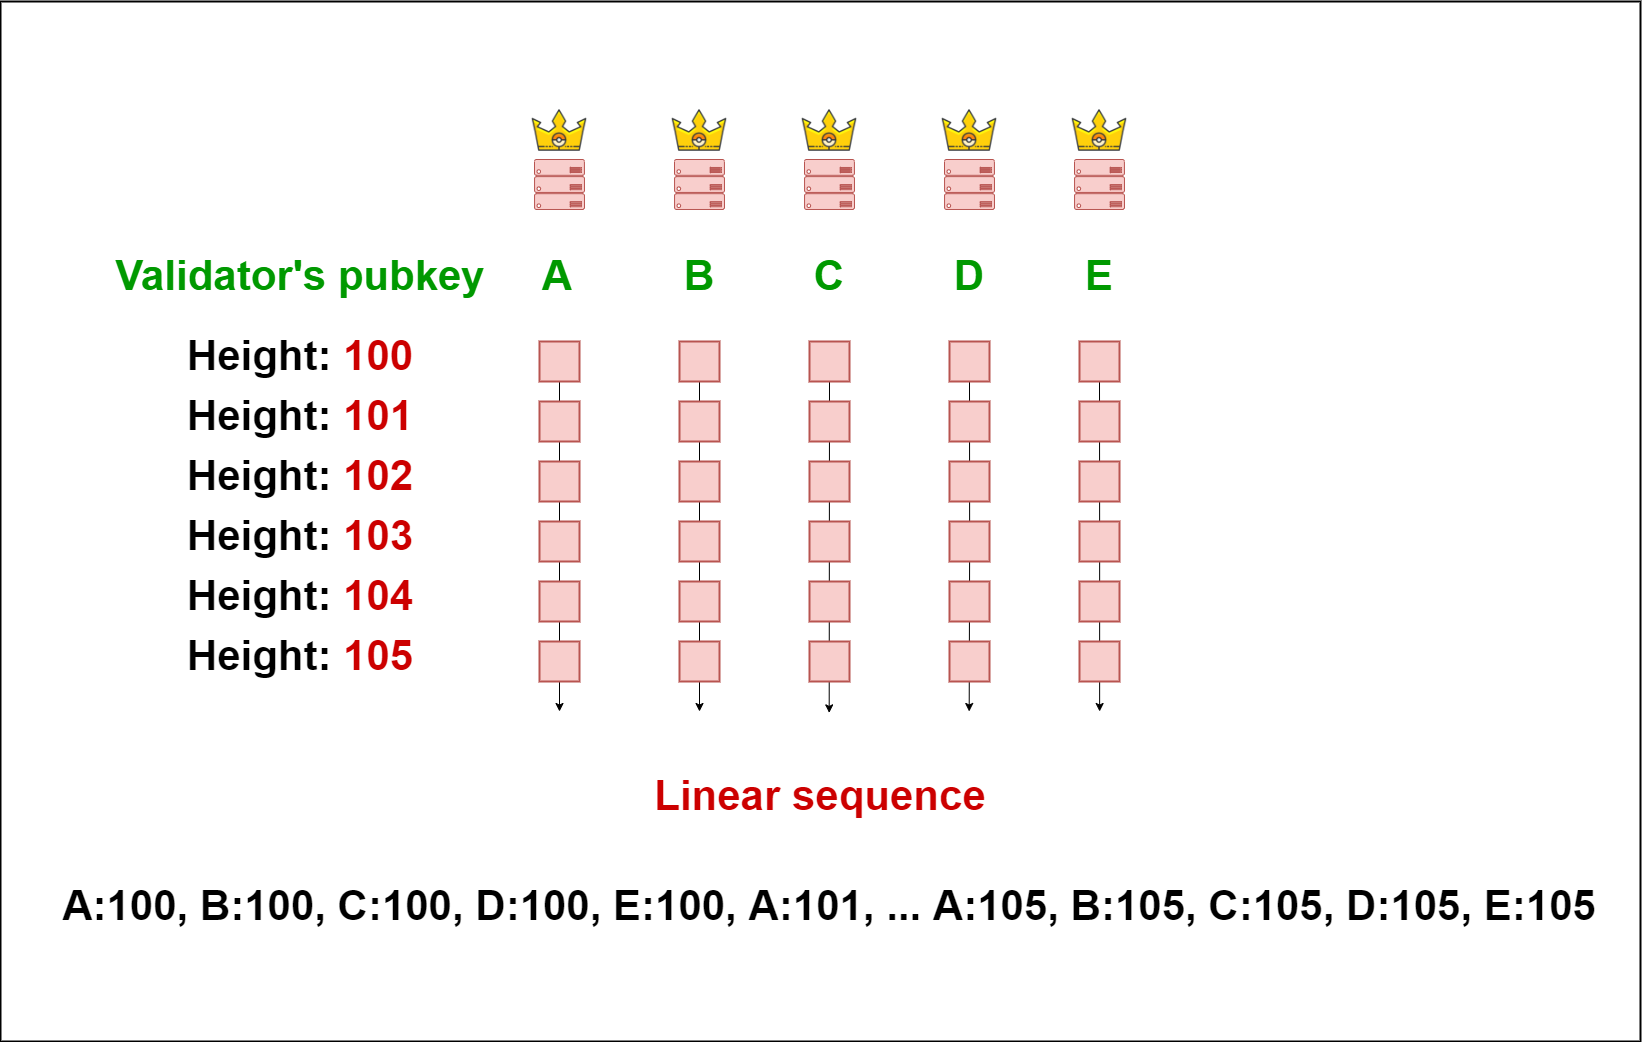

The diagram above was exported from draw.io. Its source (the exported page's mxGraphModel, read from the mxfile embedded in the PNG):
<mxGraphModel dx="4620" dy="2800" grid="1" gridSize="10" guides="1" tooltips="1" connect="1" arrows="1" fold="1" page="1" pageScale="1" pageWidth="827" pageHeight="1169" math="0" shadow="0">
  <root>
    <mxCell id="0" />
    <mxCell id="1" parent="0" />
    <mxCell id="MVNz7S7CtEIFXepMhcA8-156" value="" style="rounded=0;whiteSpace=wrap;html=1;fontSize=15;strokeWidth=2;" parent="1" vertex="1">
      <mxGeometry x="-840" y="-730" width="1640" height="1040" as="geometry" />
    </mxCell>
    <mxCell id="MVNz7S7CtEIFXepMhcA8-55" value="" style="sketch=0;aspect=fixed;pointerEvents=1;shadow=0;dashed=0;html=1;strokeColor=#b85450;labelPosition=center;verticalLabelPosition=bottom;verticalAlign=top;align=center;fillColor=#f8cecc;shape=mxgraph.azure.server_rack;fontSize=22;" parent="1" vertex="1">
      <mxGeometry x="-306" y="-572" width="50" height="50" as="geometry" />
    </mxCell>
    <mxCell id="MVNz7S7CtEIFXepMhcA8-56" value="" style="sketch=0;aspect=fixed;pointerEvents=1;shadow=0;dashed=0;html=1;strokeColor=#b85450;labelPosition=center;verticalLabelPosition=bottom;verticalAlign=top;align=center;fillColor=#f8cecc;shape=mxgraph.azure.server_rack;fontSize=22;" parent="1" vertex="1">
      <mxGeometry x="-166" y="-572" width="50" height="50" as="geometry" />
    </mxCell>
    <mxCell id="MVNz7S7CtEIFXepMhcA8-67" value="" style="shape=image;html=1;verticalAlign=top;verticalLabelPosition=bottom;labelBackgroundColor=#ffffff;imageAspect=0;aspect=fixed;image=https://cdn0.iconfinder.com/data/icons/pokemon-go-vol-1/135/_Crown-128.png;fontSize=22;fontColor=#CC0000;" parent="1" vertex="1">
      <mxGeometry x="-170" y="-630" width="58" height="58" as="geometry" />
    </mxCell>
    <mxCell id="MVNz7S7CtEIFXepMhcA8-68" value="" style="shape=image;html=1;verticalAlign=top;verticalLabelPosition=bottom;labelBackgroundColor=#ffffff;imageAspect=0;aspect=fixed;image=https://cdn0.iconfinder.com/data/icons/pokemon-go-vol-1/135/_Crown-128.png;fontSize=22;fontColor=#CC0000;" parent="1" vertex="1">
      <mxGeometry x="-310" y="-630" width="58" height="58" as="geometry" />
    </mxCell>
    <mxCell id="MVNz7S7CtEIFXepMhcA8-70" value="" style="sketch=0;aspect=fixed;pointerEvents=1;shadow=0;dashed=0;html=1;strokeColor=#b85450;labelPosition=center;verticalLabelPosition=bottom;verticalAlign=top;align=center;fillColor=#f8cecc;shape=mxgraph.azure.server_rack;fontSize=22;" parent="1" vertex="1">
      <mxGeometry x="-36" y="-572" width="50" height="50" as="geometry" />
    </mxCell>
    <mxCell id="MVNz7S7CtEIFXepMhcA8-71" value="" style="shape=image;html=1;verticalAlign=top;verticalLabelPosition=bottom;labelBackgroundColor=#ffffff;imageAspect=0;aspect=fixed;image=https://cdn0.iconfinder.com/data/icons/pokemon-go-vol-1/135/_Crown-128.png;fontSize=22;fontColor=#CC0000;" parent="1" vertex="1">
      <mxGeometry x="-40" y="-630" width="58" height="58" as="geometry" />
    </mxCell>
    <mxCell id="MVNz7S7CtEIFXepMhcA8-72" value="" style="sketch=0;aspect=fixed;pointerEvents=1;shadow=0;dashed=0;html=1;strokeColor=#b85450;labelPosition=center;verticalLabelPosition=bottom;verticalAlign=top;align=center;fillColor=#f8cecc;shape=mxgraph.azure.server_rack;fontSize=22;" parent="1" vertex="1">
      <mxGeometry x="104" y="-572" width="50" height="50" as="geometry" />
    </mxCell>
    <mxCell id="MVNz7S7CtEIFXepMhcA8-73" value="" style="shape=image;html=1;verticalAlign=top;verticalLabelPosition=bottom;labelBackgroundColor=#ffffff;imageAspect=0;aspect=fixed;image=https://cdn0.iconfinder.com/data/icons/pokemon-go-vol-1/135/_Crown-128.png;fontSize=22;fontColor=#CC0000;" parent="1" vertex="1">
      <mxGeometry x="100" y="-630" width="58" height="58" as="geometry" />
    </mxCell>
    <mxCell id="MVNz7S7CtEIFXepMhcA8-74" value="" style="sketch=0;aspect=fixed;pointerEvents=1;shadow=0;dashed=0;html=1;strokeColor=#b85450;labelPosition=center;verticalLabelPosition=bottom;verticalAlign=top;align=center;fillColor=#f8cecc;shape=mxgraph.azure.server_rack;fontSize=22;" parent="1" vertex="1">
      <mxGeometry x="234" y="-572" width="50" height="50" as="geometry" />
    </mxCell>
    <mxCell id="MVNz7S7CtEIFXepMhcA8-75" value="" style="shape=image;html=1;verticalAlign=top;verticalLabelPosition=bottom;labelBackgroundColor=#ffffff;imageAspect=0;aspect=fixed;image=https://cdn0.iconfinder.com/data/icons/pokemon-go-vol-1/135/_Crown-128.png;fontSize=22;fontColor=#CC0000;" parent="1" vertex="1">
      <mxGeometry x="230" y="-630" width="58" height="58" as="geometry" />
    </mxCell>
    <mxCell id="MVNz7S7CtEIFXepMhcA8-143" style="edgeStyle=orthogonalEdgeStyle;rounded=0;orthogonalLoop=1;jettySize=auto;html=1;exitX=0.5;exitY=1;exitDx=0;exitDy=0;fontSize=15;" parent="1" source="MVNz7S7CtEIFXepMhcA8-78" edge="1">
      <mxGeometry relative="1" as="geometry">
        <mxPoint x="-281" y="-20" as="targetPoint" />
      </mxGeometry>
    </mxCell>
    <mxCell id="MVNz7S7CtEIFXepMhcA8-78" value="" style="rounded=0;whiteSpace=wrap;html=1;fontSize=15;strokeWidth=2;fillColor=#f8cecc;strokeColor=#b85450;" parent="1" vertex="1">
      <mxGeometry x="-301" y="-390" width="40" height="40" as="geometry" />
    </mxCell>
    <mxCell id="MVNz7S7CtEIFXepMhcA8-79" value="" style="rounded=0;whiteSpace=wrap;html=1;fontSize=15;strokeWidth=2;fillColor=#f8cecc;strokeColor=#b85450;" parent="1" vertex="1">
      <mxGeometry x="-301" y="-330" width="40" height="40" as="geometry" />
    </mxCell>
    <mxCell id="MVNz7S7CtEIFXepMhcA8-80" value="" style="rounded=0;whiteSpace=wrap;html=1;fontSize=15;strokeWidth=2;fillColor=#f8cecc;strokeColor=#b85450;" parent="1" vertex="1">
      <mxGeometry x="-301" y="-270" width="40" height="40" as="geometry" />
    </mxCell>
    <mxCell id="MVNz7S7CtEIFXepMhcA8-81" value="" style="rounded=0;whiteSpace=wrap;html=1;fontSize=15;strokeWidth=2;fillColor=#f8cecc;strokeColor=#b85450;" parent="1" vertex="1">
      <mxGeometry x="-301" y="-210" width="40" height="40" as="geometry" />
    </mxCell>
    <mxCell id="MVNz7S7CtEIFXepMhcA8-82" value="" style="rounded=0;whiteSpace=wrap;html=1;fontSize=15;strokeWidth=2;fillColor=#f8cecc;strokeColor=#b85450;" parent="1" vertex="1">
      <mxGeometry x="-301" y="-150" width="40" height="40" as="geometry" />
    </mxCell>
    <mxCell id="MVNz7S7CtEIFXepMhcA8-83" value="" style="rounded=0;whiteSpace=wrap;html=1;fontSize=15;strokeWidth=2;fillColor=#f8cecc;strokeColor=#b85450;" parent="1" vertex="1">
      <mxGeometry x="-301" y="-90" width="40" height="40" as="geometry" />
    </mxCell>
    <mxCell id="MVNz7S7CtEIFXepMhcA8-144" style="edgeStyle=orthogonalEdgeStyle;rounded=0;orthogonalLoop=1;jettySize=auto;html=1;exitX=0.5;exitY=1;exitDx=0;exitDy=0;fontSize=15;" parent="1" source="MVNz7S7CtEIFXepMhcA8-111" edge="1">
      <mxGeometry relative="1" as="geometry">
        <mxPoint x="-141" y="-20" as="targetPoint" />
      </mxGeometry>
    </mxCell>
    <mxCell id="MVNz7S7CtEIFXepMhcA8-111" value="" style="rounded=0;whiteSpace=wrap;html=1;fontSize=15;strokeWidth=2;fillColor=#f8cecc;strokeColor=#b85450;" parent="1" vertex="1">
      <mxGeometry x="-161" y="-390" width="40" height="40" as="geometry" />
    </mxCell>
    <mxCell id="MVNz7S7CtEIFXepMhcA8-112" value="" style="rounded=0;whiteSpace=wrap;html=1;fontSize=15;strokeWidth=2;fillColor=#f8cecc;strokeColor=#b85450;" parent="1" vertex="1">
      <mxGeometry x="-161" y="-330" width="40" height="40" as="geometry" />
    </mxCell>
    <mxCell id="MVNz7S7CtEIFXepMhcA8-113" value="" style="rounded=0;whiteSpace=wrap;html=1;fontSize=15;strokeWidth=2;fillColor=#f8cecc;strokeColor=#b85450;" parent="1" vertex="1">
      <mxGeometry x="-161" y="-270" width="40" height="40" as="geometry" />
    </mxCell>
    <mxCell id="MVNz7S7CtEIFXepMhcA8-114" value="" style="rounded=0;whiteSpace=wrap;html=1;fontSize=15;strokeWidth=2;fillColor=#f8cecc;strokeColor=#b85450;" parent="1" vertex="1">
      <mxGeometry x="-161" y="-210" width="40" height="40" as="geometry" />
    </mxCell>
    <mxCell id="MVNz7S7CtEIFXepMhcA8-115" value="" style="rounded=0;whiteSpace=wrap;html=1;fontSize=15;strokeWidth=2;fillColor=#f8cecc;strokeColor=#b85450;" parent="1" vertex="1">
      <mxGeometry x="-161" y="-150" width="40" height="40" as="geometry" />
    </mxCell>
    <mxCell id="MVNz7S7CtEIFXepMhcA8-116" value="" style="rounded=0;whiteSpace=wrap;html=1;fontSize=15;strokeWidth=2;fillColor=#f8cecc;strokeColor=#b85450;" parent="1" vertex="1">
      <mxGeometry x="-161" y="-90" width="40" height="40" as="geometry" />
    </mxCell>
    <mxCell id="MVNz7S7CtEIFXepMhcA8-145" style="edgeStyle=orthogonalEdgeStyle;rounded=0;orthogonalLoop=1;jettySize=auto;html=1;exitX=0.5;exitY=1;exitDx=0;exitDy=0;fontSize=15;" parent="1" source="MVNz7S7CtEIFXepMhcA8-117" edge="1">
      <mxGeometry relative="1" as="geometry">
        <mxPoint x="-11.304347826086769" y="-18.608716881793484" as="targetPoint" />
      </mxGeometry>
    </mxCell>
    <mxCell id="MVNz7S7CtEIFXepMhcA8-117" value="" style="rounded=0;whiteSpace=wrap;html=1;fontSize=15;strokeWidth=2;fillColor=#f8cecc;strokeColor=#b85450;" parent="1" vertex="1">
      <mxGeometry x="-31" y="-390" width="40" height="40" as="geometry" />
    </mxCell>
    <mxCell id="MVNz7S7CtEIFXepMhcA8-118" value="" style="rounded=0;whiteSpace=wrap;html=1;fontSize=15;strokeWidth=2;fillColor=#f8cecc;strokeColor=#b85450;" parent="1" vertex="1">
      <mxGeometry x="-31" y="-330" width="40" height="40" as="geometry" />
    </mxCell>
    <mxCell id="MVNz7S7CtEIFXepMhcA8-119" value="" style="rounded=0;whiteSpace=wrap;html=1;fontSize=15;strokeWidth=2;fillColor=#f8cecc;strokeColor=#b85450;" parent="1" vertex="1">
      <mxGeometry x="-31" y="-270" width="40" height="40" as="geometry" />
    </mxCell>
    <mxCell id="MVNz7S7CtEIFXepMhcA8-120" value="" style="rounded=0;whiteSpace=wrap;html=1;fontSize=15;strokeWidth=2;fillColor=#f8cecc;strokeColor=#b85450;" parent="1" vertex="1">
      <mxGeometry x="-31" y="-210" width="40" height="40" as="geometry" />
    </mxCell>
    <mxCell id="MVNz7S7CtEIFXepMhcA8-121" value="" style="rounded=0;whiteSpace=wrap;html=1;fontSize=15;strokeWidth=2;fillColor=#f8cecc;strokeColor=#b85450;" parent="1" vertex="1">
      <mxGeometry x="-31" y="-150" width="40" height="40" as="geometry" />
    </mxCell>
    <mxCell id="MVNz7S7CtEIFXepMhcA8-122" value="" style="rounded=0;whiteSpace=wrap;html=1;fontSize=15;strokeWidth=2;fillColor=#f8cecc;strokeColor=#b85450;" parent="1" vertex="1">
      <mxGeometry x="-31" y="-90" width="40" height="40" as="geometry" />
    </mxCell>
    <mxCell id="MVNz7S7CtEIFXepMhcA8-146" style="edgeStyle=orthogonalEdgeStyle;rounded=0;orthogonalLoop=1;jettySize=auto;html=1;exitX=0.5;exitY=1;exitDx=0;exitDy=0;fontSize=15;" parent="1" source="MVNz7S7CtEIFXepMhcA8-123" edge="1">
      <mxGeometry relative="1" as="geometry">
        <mxPoint x="128.69565217391323" y="-20" as="targetPoint" />
      </mxGeometry>
    </mxCell>
    <mxCell id="MVNz7S7CtEIFXepMhcA8-123" value="" style="rounded=0;whiteSpace=wrap;html=1;fontSize=15;strokeWidth=2;fillColor=#f8cecc;strokeColor=#b85450;" parent="1" vertex="1">
      <mxGeometry x="109" y="-390" width="40" height="40" as="geometry" />
    </mxCell>
    <mxCell id="MVNz7S7CtEIFXepMhcA8-124" value="" style="rounded=0;whiteSpace=wrap;html=1;fontSize=15;strokeWidth=2;fillColor=#f8cecc;strokeColor=#b85450;" parent="1" vertex="1">
      <mxGeometry x="109" y="-330" width="40" height="40" as="geometry" />
    </mxCell>
    <mxCell id="MVNz7S7CtEIFXepMhcA8-125" value="" style="rounded=0;whiteSpace=wrap;html=1;fontSize=15;strokeWidth=2;fillColor=#f8cecc;strokeColor=#b85450;" parent="1" vertex="1">
      <mxGeometry x="109" y="-270" width="40" height="40" as="geometry" />
    </mxCell>
    <mxCell id="MVNz7S7CtEIFXepMhcA8-126" value="" style="rounded=0;whiteSpace=wrap;html=1;fontSize=15;strokeWidth=2;fillColor=#f8cecc;strokeColor=#b85450;" parent="1" vertex="1">
      <mxGeometry x="109" y="-210" width="40" height="40" as="geometry" />
    </mxCell>
    <mxCell id="MVNz7S7CtEIFXepMhcA8-127" value="" style="rounded=0;whiteSpace=wrap;html=1;fontSize=15;strokeWidth=2;fillColor=#f8cecc;strokeColor=#b85450;" parent="1" vertex="1">
      <mxGeometry x="109" y="-150" width="40" height="40" as="geometry" />
    </mxCell>
    <mxCell id="MVNz7S7CtEIFXepMhcA8-128" value="" style="rounded=0;whiteSpace=wrap;html=1;fontSize=15;strokeWidth=2;fillColor=#f8cecc;strokeColor=#b85450;" parent="1" vertex="1">
      <mxGeometry x="109" y="-90" width="40" height="40" as="geometry" />
    </mxCell>
    <mxCell id="MVNz7S7CtEIFXepMhcA8-147" style="edgeStyle=orthogonalEdgeStyle;rounded=0;orthogonalLoop=1;jettySize=auto;html=1;exitX=0.5;exitY=1;exitDx=0;exitDy=0;fontSize=15;" parent="1" source="MVNz7S7CtEIFXepMhcA8-129" edge="1">
      <mxGeometry relative="1" as="geometry">
        <mxPoint x="259.13043478260875" y="-20" as="targetPoint" />
      </mxGeometry>
    </mxCell>
    <mxCell id="MVNz7S7CtEIFXepMhcA8-129" value="" style="rounded=0;whiteSpace=wrap;html=1;fontSize=15;strokeWidth=2;fillColor=#f8cecc;strokeColor=#b85450;" parent="1" vertex="1">
      <mxGeometry x="239" y="-390" width="40" height="40" as="geometry" />
    </mxCell>
    <mxCell id="MVNz7S7CtEIFXepMhcA8-130" value="" style="rounded=0;whiteSpace=wrap;html=1;fontSize=15;strokeWidth=2;fillColor=#f8cecc;strokeColor=#b85450;" parent="1" vertex="1">
      <mxGeometry x="239" y="-330" width="40" height="40" as="geometry" />
    </mxCell>
    <mxCell id="MVNz7S7CtEIFXepMhcA8-131" value="" style="rounded=0;whiteSpace=wrap;html=1;fontSize=15;strokeWidth=2;fillColor=#f8cecc;strokeColor=#b85450;" parent="1" vertex="1">
      <mxGeometry x="239" y="-270" width="40" height="40" as="geometry" />
    </mxCell>
    <mxCell id="MVNz7S7CtEIFXepMhcA8-132" value="" style="rounded=0;whiteSpace=wrap;html=1;fontSize=15;strokeWidth=2;fillColor=#f8cecc;strokeColor=#b85450;" parent="1" vertex="1">
      <mxGeometry x="239" y="-210" width="40" height="40" as="geometry" />
    </mxCell>
    <mxCell id="MVNz7S7CtEIFXepMhcA8-133" value="" style="rounded=0;whiteSpace=wrap;html=1;fontSize=15;strokeWidth=2;fillColor=#f8cecc;strokeColor=#b85450;" parent="1" vertex="1">
      <mxGeometry x="239" y="-150" width="40" height="40" as="geometry" />
    </mxCell>
    <mxCell id="MVNz7S7CtEIFXepMhcA8-134" value="" style="rounded=0;whiteSpace=wrap;html=1;fontSize=15;strokeWidth=2;fillColor=#f8cecc;strokeColor=#b85450;" parent="1" vertex="1">
      <mxGeometry x="239" y="-90" width="40" height="40" as="geometry" />
    </mxCell>
    <mxCell id="MVNz7S7CtEIFXepMhcA8-148" value="&lt;span style=&quot;font-size: 42px;&quot;&gt;&lt;b&gt;Height: &lt;font color=&quot;#cc0000&quot;&gt;100&lt;/font&gt;&lt;/b&gt;&lt;/span&gt;" style="text;html=1;strokeColor=none;fillColor=none;align=center;verticalAlign=middle;whiteSpace=wrap;rounded=0;" parent="1" vertex="1">
      <mxGeometry x="-665" y="-390" width="250" height="30" as="geometry" />
    </mxCell>
    <mxCell id="MVNz7S7CtEIFXepMhcA8-149" value="&lt;span style=&quot;font-size: 42px;&quot;&gt;&lt;b&gt;Height: &lt;font color=&quot;#cc0000&quot;&gt;101&lt;/font&gt;&lt;/b&gt;&lt;/span&gt;" style="text;html=1;strokeColor=none;fillColor=none;align=center;verticalAlign=middle;whiteSpace=wrap;rounded=0;" parent="1" vertex="1">
      <mxGeometry x="-665" y="-330" width="250" height="30" as="geometry" />
    </mxCell>
    <mxCell id="MVNz7S7CtEIFXepMhcA8-150" value="&lt;span style=&quot;font-size: 42px;&quot;&gt;&lt;b&gt;Height: &lt;font color=&quot;#cc0000&quot;&gt;102&lt;/font&gt;&lt;/b&gt;&lt;/span&gt;" style="text;html=1;strokeColor=none;fillColor=none;align=center;verticalAlign=middle;whiteSpace=wrap;rounded=0;" parent="1" vertex="1">
      <mxGeometry x="-665" y="-270" width="250" height="30" as="geometry" />
    </mxCell>
    <mxCell id="MVNz7S7CtEIFXepMhcA8-151" value="&lt;span style=&quot;font-size: 42px;&quot;&gt;&lt;b&gt;Height: &lt;font color=&quot;#cc0000&quot;&gt;103&lt;/font&gt;&lt;/b&gt;&lt;/span&gt;" style="text;html=1;strokeColor=none;fillColor=none;align=center;verticalAlign=middle;whiteSpace=wrap;rounded=0;" parent="1" vertex="1">
      <mxGeometry x="-665" y="-210" width="250" height="30" as="geometry" />
    </mxCell>
    <mxCell id="MVNz7S7CtEIFXepMhcA8-152" value="&lt;span style=&quot;font-size: 42px;&quot;&gt;&lt;b&gt;Height: &lt;font color=&quot;#cc0000&quot;&gt;104&lt;/font&gt;&lt;/b&gt;&lt;/span&gt;" style="text;html=1;strokeColor=none;fillColor=none;align=center;verticalAlign=middle;whiteSpace=wrap;rounded=0;" parent="1" vertex="1">
      <mxGeometry x="-665" y="-150" width="250" height="30" as="geometry" />
    </mxCell>
    <mxCell id="MVNz7S7CtEIFXepMhcA8-153" value="&lt;span style=&quot;font-size: 42px;&quot;&gt;&lt;b&gt;Height: &lt;font color=&quot;#cc0000&quot;&gt;105&lt;/font&gt;&lt;/b&gt;&lt;/span&gt;" style="text;html=1;strokeColor=none;fillColor=none;align=center;verticalAlign=middle;whiteSpace=wrap;rounded=0;" parent="1" vertex="1">
      <mxGeometry x="-665" y="-90" width="250" height="30" as="geometry" />
    </mxCell>
    <mxCell id="JTV7XDqUe70ei0lgsgFs-2" value="&lt;span style=&quot;font-size: 42px;&quot;&gt;&lt;b&gt;&lt;font color=&quot;#009900&quot;&gt;A&lt;/font&gt;&lt;/b&gt;&lt;/span&gt;" style="text;html=1;strokeColor=none;fillColor=none;align=center;verticalAlign=middle;whiteSpace=wrap;rounded=0;" vertex="1" parent="1">
      <mxGeometry x="-308" y="-470" width="50" height="30" as="geometry" />
    </mxCell>
    <mxCell id="JTV7XDqUe70ei0lgsgFs-5" value="&lt;span style=&quot;font-size: 42px;&quot;&gt;&lt;b&gt;&lt;font color=&quot;#009900&quot;&gt;B&lt;/font&gt;&lt;/b&gt;&lt;/span&gt;" style="text;html=1;strokeColor=none;fillColor=none;align=center;verticalAlign=middle;whiteSpace=wrap;rounded=0;" vertex="1" parent="1">
      <mxGeometry x="-166" y="-470" width="50" height="30" as="geometry" />
    </mxCell>
    <mxCell id="JTV7XDqUe70ei0lgsgFs-6" value="&lt;span style=&quot;font-size: 42px;&quot;&gt;&lt;b&gt;&lt;font color=&quot;#009900&quot;&gt;C&lt;/font&gt;&lt;/b&gt;&lt;/span&gt;" style="text;html=1;strokeColor=none;fillColor=none;align=center;verticalAlign=middle;whiteSpace=wrap;rounded=0;" vertex="1" parent="1">
      <mxGeometry x="-36" y="-470" width="50" height="30" as="geometry" />
    </mxCell>
    <mxCell id="JTV7XDqUe70ei0lgsgFs-7" value="&lt;font color=&quot;#009900&quot;&gt;&lt;span style=&quot;font-size: 42px;&quot;&gt;&lt;b&gt;D&lt;/b&gt;&lt;/span&gt;&lt;/font&gt;" style="text;html=1;strokeColor=none;fillColor=none;align=center;verticalAlign=middle;whiteSpace=wrap;rounded=0;" vertex="1" parent="1">
      <mxGeometry x="104" y="-470" width="50" height="30" as="geometry" />
    </mxCell>
    <mxCell id="JTV7XDqUe70ei0lgsgFs-8" value="&lt;span style=&quot;font-size: 42px;&quot;&gt;&lt;b&gt;&lt;font color=&quot;#009900&quot;&gt;E&lt;/font&gt;&lt;/b&gt;&lt;/span&gt;" style="text;html=1;strokeColor=none;fillColor=none;align=center;verticalAlign=middle;whiteSpace=wrap;rounded=0;" vertex="1" parent="1">
      <mxGeometry x="234" y="-470" width="50" height="30" as="geometry" />
    </mxCell>
    <mxCell id="JTV7XDqUe70ei0lgsgFs-9" value="&lt;span style=&quot;font-size: 42px;&quot;&gt;&lt;b&gt;&lt;font color=&quot;#009900&quot;&gt;Validator's pubkey&lt;/font&gt;&lt;/b&gt;&lt;/span&gt;" style="text;html=1;strokeColor=none;fillColor=none;align=center;verticalAlign=middle;whiteSpace=wrap;rounded=0;" vertex="1" parent="1">
      <mxGeometry x="-760" y="-470" width="440" height="30" as="geometry" />
    </mxCell>
    <mxCell id="JTV7XDqUe70ei0lgsgFs-10" value="&lt;span style=&quot;font-size: 42px;&quot;&gt;&lt;b&gt;&lt;font color=&quot;#cc0000&quot;&gt;Linear sequence&lt;/font&gt;&lt;/b&gt;&lt;/span&gt;" style="text;html=1;strokeColor=none;fillColor=none;align=center;verticalAlign=middle;whiteSpace=wrap;rounded=0;" vertex="1" parent="1">
      <mxGeometry x="-240" y="50" width="440" height="30" as="geometry" />
    </mxCell>
    <mxCell id="JTV7XDqUe70ei0lgsgFs-11" value="&lt;span style=&quot;font-size: 42px;&quot;&gt;&lt;b&gt;A:100, B:100, C:100, D:100, E:100, A:101, ... A:105, B:105, C:105, D:105, E:105&lt;/b&gt;&lt;/span&gt;" style="text;html=1;strokeColor=none;fillColor=none;align=center;verticalAlign=middle;whiteSpace=wrap;rounded=0;" vertex="1" parent="1">
      <mxGeometry x="-816" y="160" width="1610" height="30" as="geometry" />
    </mxCell>
  </root>
</mxGraphModel>